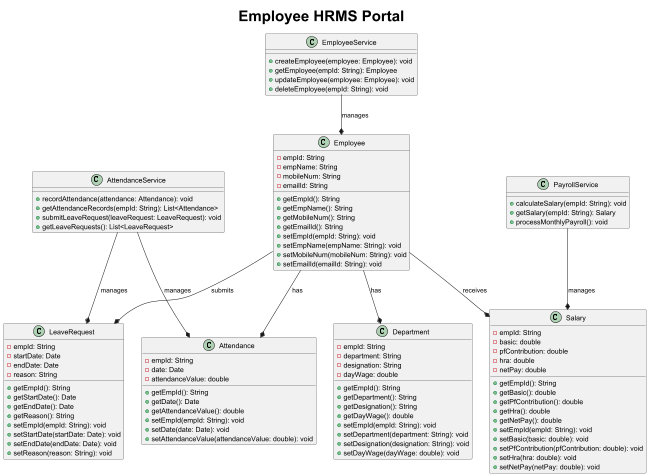

The diagram above was rendered by PlantUML. Its source (embedded in the PNG):
@startuml

title **<size:30>Employee HRMS Portal</size>**



class Employee {
  - empId: String
  - empName: String
  - mobileNum: String
  - emailId: String
  + getEmpId(): String
  + getEmpName(): String
  + getMobileNum(): String
  + getEmailId(): String
  + setEmpId(empId: String): void
  + setEmpName(empName: String): void
  + setMobileNum(mobileNum: String): void
  + setEmailId(emailId: String): void
}

class Department {
  - empId: String
  - department: String
  - designation: String
  - dayWage: double
  + getEmpId(): String
  + getDepartment(): String
  + getDesignation(): String
  + getDayWage(): double
  + setEmpId(empId: String): void
  + setDepartment(department: String): void
  + setDesignation(designation: String): void
  + setDayWage(dayWage: double): void
}

class Attendance {
  - empId: String
  - date: Date
  - attendanceValue: double
  + getEmpId(): String
  + getDate(): Date
  + getAttendanceValue(): double
  + setEmpId(empId: String): void
  + setDate(date: Date): void
  + setAttendanceValue(attendanceValue: double): void
}

class LeaveRequest {
  - empId: String
  - startDate: Date
  - endDate: Date
  - reason: String
  + getEmpId(): String
  + getStartDate(): Date
  + getEndDate(): Date
  + getReason(): String
  + setEmpId(empId: String): void
  + setStartDate(startDate: Date): void
  + setEndDate(endDate: Date): void
  + setReason(reason: String): void
}

class Salary {
  - empId: String
  - basic: double
  - pfContribution: double
  - hra: double
  - netPay: double
  + getEmpId(): String
  + getBasic(): double
  + getPfContribution(): double
  + getHra(): double
  + getNetPay(): double
  + setEmpId(empId: String): void
  + setBasic(basic: double): void
  + setPfContribution(pfContribution: double): void
  + setHra(hra: double): void
  + setNetPay(netPay: double): void
}

class EmployeeService {
  + createEmployee(employee: Employee): void
  + getEmployee(empId: String): Employee
  + updateEmployee(employee: Employee): void
  + deleteEmployee(empId: String): void
}

class AttendanceService {
  + recordAttendance(attendance: Attendance): void
  + getAttendanceRecords(empId: String): List<Attendance>
  + submitLeaveRequest(leaveRequest: LeaveRequest): void
  + getLeaveRequests(): List<LeaveRequest>
}

class PayrollService {
  + calculateSalary(empId: String): void
  + getSalary(empId: String): Salary
  + processMonthlyPayroll(): void
}

Employee --* Department : has
Employee --* Attendance : has
Employee --* LeaveRequest : submits
Employee --* Salary : receives
EmployeeService --* Employee : manages
AttendanceService --* Attendance : manages
AttendanceService --* LeaveRequest : manages
PayrollService --* Salary : manages
@enduml